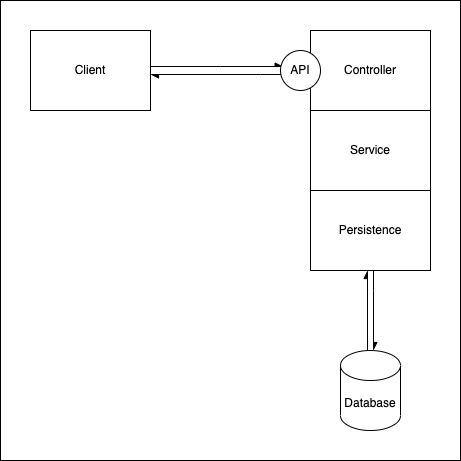

The diagram above was exported from draw.io. Its source (the exported page's mxGraphModel, read from the mxfile embedded in the PNG):
<mxGraphModel dx="474" dy="854" grid="1" gridSize="10" guides="1" tooltips="1" connect="1" arrows="1" fold="1" page="1" pageScale="1" pageWidth="850" pageHeight="1100" math="0" shadow="0">
  <root>
    <mxCell id="0" />
    <mxCell id="1" parent="0" />
    <mxCell id="iM-vOUI9fS-gd1kSwyJ0-12" value="" style="rounded=0;whiteSpace=wrap;html=1;" vertex="1" parent="1">
      <mxGeometry x="10" y="10" width="460" height="460" as="geometry" />
    </mxCell>
    <mxCell id="iM-vOUI9fS-gd1kSwyJ0-8" style="edgeStyle=orthogonalEdgeStyle;rounded=0;orthogonalLoop=1;jettySize=auto;html=1;endArrow=async;endFill=1;" edge="1" parent="1">
      <mxGeometry relative="1" as="geometry">
        <mxPoint x="160" y="76" as="sourcePoint" />
        <mxPoint x="292.67949192431126" y="76" as="targetPoint" />
        <Array as="points">
          <mxPoint x="230" y="76" />
          <mxPoint x="230" y="76" />
        </Array>
      </mxGeometry>
    </mxCell>
    <mxCell id="iM-vOUI9fS-gd1kSwyJ0-1" value="Client" style="rounded=0;whiteSpace=wrap;html=1;" vertex="1" parent="1">
      <mxGeometry x="40" y="40" width="120" height="80" as="geometry" />
    </mxCell>
    <mxCell id="iM-vOUI9fS-gd1kSwyJ0-3" value="Controller" style="rounded=0;whiteSpace=wrap;html=1;" vertex="1" parent="1">
      <mxGeometry x="320" y="40" width="120" height="80" as="geometry" />
    </mxCell>
    <mxCell id="iM-vOUI9fS-gd1kSwyJ0-9" style="edgeStyle=orthogonalEdgeStyle;rounded=0;orthogonalLoop=1;jettySize=auto;html=1;endArrow=async;endFill=1;" edge="1" parent="1">
      <mxGeometry relative="1" as="geometry">
        <mxPoint x="292.67949192431126" y="84" as="sourcePoint" />
        <mxPoint x="160" y="84" as="targetPoint" />
        <Array as="points">
          <mxPoint x="270" y="84" />
          <mxPoint x="270" y="84" />
        </Array>
      </mxGeometry>
    </mxCell>
    <mxCell id="iM-vOUI9fS-gd1kSwyJ0-2" value="API" style="ellipse;whiteSpace=wrap;html=1;aspect=fixed;" vertex="1" parent="1">
      <mxGeometry x="290" y="60" width="40" height="40" as="geometry" />
    </mxCell>
    <mxCell id="iM-vOUI9fS-gd1kSwyJ0-4" value="Service" style="rounded=0;whiteSpace=wrap;html=1;" vertex="1" parent="1">
      <mxGeometry x="320" y="120" width="120" height="80" as="geometry" />
    </mxCell>
    <mxCell id="iM-vOUI9fS-gd1kSwyJ0-10" style="edgeStyle=orthogonalEdgeStyle;rounded=0;orthogonalLoop=1;jettySize=auto;html=1;entryX=0.5;entryY=0;entryDx=0;entryDy=0;entryPerimeter=0;endArrow=async;endFill=1;" edge="1" parent="1">
      <mxGeometry relative="1" as="geometry">
        <mxPoint x="383" y="280" as="sourcePoint" />
        <mxPoint x="383" y="360" as="targetPoint" />
        <Array as="points">
          <mxPoint x="383" y="300" />
          <mxPoint x="383" y="300" />
        </Array>
      </mxGeometry>
    </mxCell>
    <mxCell id="iM-vOUI9fS-gd1kSwyJ0-5" value="Persistence" style="rounded=0;whiteSpace=wrap;html=1;" vertex="1" parent="1">
      <mxGeometry x="320" y="200" width="120" height="80" as="geometry" />
    </mxCell>
    <mxCell id="iM-vOUI9fS-gd1kSwyJ0-11" style="edgeStyle=orthogonalEdgeStyle;rounded=0;orthogonalLoop=1;jettySize=auto;html=1;entryX=0.5;entryY=1;entryDx=0;entryDy=0;endArrow=async;endFill=1;" edge="1" parent="1">
      <mxGeometry relative="1" as="geometry">
        <mxPoint x="377" y="360" as="sourcePoint" />
        <mxPoint x="377" y="280" as="targetPoint" />
      </mxGeometry>
    </mxCell>
    <mxCell id="iM-vOUI9fS-gd1kSwyJ0-6" value="Database" style="shape=cylinder3;whiteSpace=wrap;html=1;boundedLbl=1;backgroundOutline=1;size=15;" vertex="1" parent="1">
      <mxGeometry x="350" y="360" width="60" height="80" as="geometry" />
    </mxCell>
  </root>
</mxGraphModel>